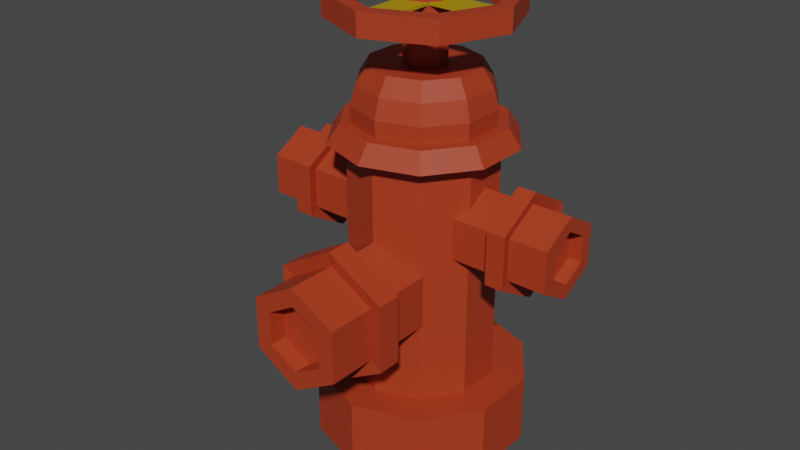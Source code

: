 # Source: Hidrant_01.blend  (saved by Blender 2.90.8; exported with 4.5.12 LTS)
import bpy
from mathutils import Matrix  # noqa: F401  (used for matrix-valued properties, if any)

bpy.ops.wm.read_factory_settings(use_empty=True)
scene = bpy.context.scene
scene.name = 'Scene'

# ---- collections
col_collection = bpy.data.collections.new('Collection'); scene.collection.children.link(col_collection)

# ---- materials (node trees are filled in below, after node groups)
mat_hidrant_01 = bpy.data.materials.new('Hidrant_01')
mat_hidrant_01.use_transparent_shadow = False
mat_yellowparthidrant_01 = bpy.data.materials.new('YellowPartHidrant_01')
mat_yellowparthidrant_01.use_transparent_shadow = False

# ---- material node trees
mat_hidrant_01.use_nodes = True; mat_hidrant_01.node_tree.nodes.clear()
_N = mat_hidrant_01.node_tree.nodes; _L = mat_hidrant_01.node_tree.links
n0 = _N.new('ShaderNodeBsdfPrincipled'); n0.name = 'Principled BSDF'; n0.location = (10, 300)
n0.distribution = 'GGX'
n0.subsurface_method = 'BURLEY'
n0.inputs[0].default_value = (0.4072, 0.04231, 0.01229, 1.0)
n0.inputs[3].default_value = 1.45
n0.inputs[27].default_value = (0.0, 0.0, 0.0, 1.0)
n0.inputs[28].default_value = 1.0
n1 = _N.new('ShaderNodeOutputMaterial'); n1.name = 'Material Output'; n1.location = (300, 300)
_L.new(n0.outputs[0], n1.inputs[0])
n1.is_active_output = True
mat_yellowparthidrant_01.use_nodes = True; mat_yellowparthidrant_01.node_tree.nodes.clear()
_N = mat_yellowparthidrant_01.node_tree.nodes; _L = mat_yellowparthidrant_01.node_tree.links
n0 = _N.new('ShaderNodeBsdfPrincipled'); n0.name = 'Principled BSDF'; n0.location = (10, 300)
n0.distribution = 'GGX'
n0.subsurface_method = 'BURLEY'
n0.inputs[0].default_value = (0.4287, 0.2789, 0.0, 1.0)
n0.inputs[3].default_value = 1.45
n0.inputs[27].default_value = (0.0, 0.0, 0.0, 1.0)
n0.inputs[28].default_value = 1.0
n1 = _N.new('ShaderNodeOutputMaterial'); n1.name = 'Material Output'; n1.location = (300, 300)
_L.new(n0.outputs[0], n1.inputs[0])
n1.is_active_output = True

# ---- world
world_world = bpy.data.worlds.new('World'); scene.world = world_world
world_world.use_nodes = True; world_world.node_tree.nodes.clear()
_N = world_world.node_tree.nodes; _L = world_world.node_tree.links
n0 = _N.new('ShaderNodeOutputWorld'); n0.name = 'World Output'; n0.location = (300, 300)
n1 = _N.new('ShaderNodeBackground'); n1.name = 'Background'; n1.location = (10, 300)
n1.inputs[0].default_value = (0.05088, 0.05088, 0.05088, 1.0)
_L.new(n1.outputs[0], n0.inputs[0])
n0.is_active_output = True
world_world.color = (0.05088, 0.05088, 0.05088)
world_world.use_sun_shadow = False
world_world.sun_shadow_jitter_overblur = 0.0

# ---- meshes
me_cylinder_010 = bpy.data.meshes.new('Cylinder.010')
me_cylinder_010.from_pydata([(0.0, 0.6546, -0.5052), (0.0, 0.6546, 1.655), (0.3848, 0.5296, -0.5052), (0.3848, 0.5296, 1.655), (0.6226, 0.2023, -0.5052), (0.6226, 0.2023, 1.655), (0.6226, -0.2023, -0.5052), (0.6226, -0.2023, 1.655), (0.3848, -0.5296, -0.5052), (0.3848, -0.5296, 1.655), (-5.723e-08, -0.6546, -0.5052), (-5.723e-08, -0.6546, 1.655), (-0.3848, -0.5296, -0.5052), (-0.3848, -0.5296, 1.655), (-0.6226, -0.2023, -0.5052), (-0.6226, -0.2023, 1.655), (-0.6226, 0.2023, -0.5052), (-0.6226, 0.2023, 1.655), (-0.3848, 0.5296, -0.5052), (-0.3848, 0.5296, 1.655), (0.4823, 0.6638, 1.655), (3.165e-07, 0.8205, 1.655), (0.7804, 0.2536, 1.655), (0.7804, -0.2536, 1.655), (0.4823, -0.6638, 1.655), (2.448e-07, -0.8205, 1.655), (-0.4823, -0.6638, 1.655), (-0.7804, -0.2536, 1.655), (-0.7804, 0.2536, 1.655), (-0.4823, 0.6638, 1.655), (0.4167, 0.5735, 1.815), (2.309e-07, 0.7089, 1.815), (0.6742, 0.2191, 1.815), (0.6742, -0.2191, 1.815), (0.4167, -0.5735, 1.815), (1.69e-07, -0.7089, 1.815), (-0.4167, -0.5735, 1.815), (-0.6742, -0.2191, 1.815), (-0.6742, 0.2191, 1.815), (-0.4167, 0.5735, 1.815), (0.3582, 0.493, 1.815), (2.153e-07, 0.6094, 1.815), (-0.3582, 0.493, 1.815), (-0.5796, 0.1883, 1.815), (-0.5796, -0.1883, 1.815), (-0.3582, -0.493, 1.815), (1.83e-07, -0.6094, 1.815), (0.3582, -0.493, 1.815), (0.5796, -0.1883, 1.815), (0.5796, 0.1883, 1.815), (0.2806, 0.3863, 2.288), (1.687e-07, 0.4775, 2.288), (0.4541, 0.1475, 2.288), (-0.2806, 0.3863, 2.288), (-0.4541, 0.1475, 2.288), (-0.4541, -0.1475, 2.288), (-0.2806, -0.3863, 2.288), (1.434e-07, -0.4775, 2.288), (0.2806, -0.3863, 2.288), (0.4541, -0.1475, 2.288), (1.016e-07, 0.6184, 1.965), (8.458e-08, 0.5703, 2.138), (0.3352, 0.4614, 2.138), (0.3635, 0.5003, 1.965), (0.3635, -0.5003, 1.965), (0.3352, -0.4614, 2.138), (5.431e-08, -0.5703, 2.138), (6.876e-08, -0.6184, 1.965), (-0.5881, -0.1911, 1.965), (-0.5424, -0.1762, 2.138), (-0.5424, 0.1762, 2.138), (-0.5881, 0.1911, 1.965), (0.5424, 0.1762, 2.138), (0.5881, 0.1911, 1.965), (0.5881, -0.1911, 1.965), (0.5424, -0.1762, 2.138), (-0.3635, -0.5003, 1.965), (-0.3352, -0.4614, 2.138), (-0.3635, 0.5003, 1.965), (-0.3352, 0.4614, 2.138), (0.0, -0.1081, 0.9209), (0.0, -1.584, 0.9209), (0.4011, -0.1081, 0.6893), (0.4011, -1.584, 0.6893), (0.4011, -0.1081, 0.2261), (0.4011, -1.584, 0.2261), (-4.049e-08, -0.1081, -0.005464), (-4.049e-08, -1.584, -0.005464), (-0.4011, -0.1081, 0.2261), (-0.4011, -1.584, 0.2261), (-0.4011, -0.1081, 0.6893), (-0.4011, -1.584, 0.6893), (0.0, -0.9805, 0.9209), (0.4011, -0.9805, 0.6893), (0.4011, -0.9805, 0.2261), (-4.049e-08, -0.9805, -0.005464), (-0.4011, -0.9805, 0.2261), (-0.4011, -0.9805, 0.6893), (0.0, -1.147, 0.9209), (0.4011, -1.147, 0.6893), (0.4011, -1.147, 0.2261), (-4.049e-08, -1.147, -0.005464), (-0.4011, -1.147, 0.2261), (-0.4011, -1.147, 0.6893), (0.5167, -1.17, 0.756), (0.5167, -0.9566, 0.756), (0.5167, -1.17, 0.1594), (0.5167, -0.9566, 0.1594), (2.025e-07, -1.17, -0.139), (2.025e-07, -0.9566, -0.139), (-0.5167, -1.17, 0.1594), (-0.5167, -0.9566, 0.1594), (-0.5167, -1.17, 0.756), (-0.5167, -0.9566, 0.756), (2.547e-07, -0.9566, 1.054), (2.547e-07, -1.17, 1.054), (0.2567, -1.584, 0.6059), (-1.016e-07, -1.584, 0.7542), (-0.2567, -1.584, 0.6059), (-0.2567, -1.584, 0.3095), (-1.257e-07, -1.584, 0.1612), (0.2567, -1.584, 0.3095), (0.2567, -1.433, 0.6059), (-1.016e-07, -1.433, 0.7542), (0.2567, -1.433, 0.3095), (-0.2567, -1.433, 0.6059), (-0.2567, -1.433, 0.3095), (-1.257e-07, -1.433, 0.1612), (0.2667, -1.584e-08, 1.364), (1.421, 3.463e-08, 1.364), (0.2667, 0.3139, 1.183), (1.421, 0.3139, 1.183), (0.2667, 0.3139, 0.8209), (1.421, 0.3139, 0.8209), (0.2667, -4.752e-08, 0.6397), (1.421, 2.949e-09, 0.6397), (0.2667, -0.3139, 0.8209), (1.421, -0.3139, 0.8209), (0.2667, -0.3139, 1.183), (1.421, -0.3139, 1.183), (0.9494, 1.4e-08, 1.364), (0.9494, 0.3139, 1.183), (0.9494, 0.3139, 0.8209), (0.9494, -1.768e-08, 0.6397), (0.9494, -0.3139, 0.8209), (0.9494, -0.3139, 1.183), (1.079, 1.968e-08, 1.364), (1.079, 0.3139, 1.183), (1.079, 0.3139, 0.8209), (1.079, -1.201e-08, 0.6397), (1.079, -0.3139, 0.8209), (1.079, -0.3139, 1.183), (1.098, 0.4043, 1.236), (0.9307, 0.4043, 1.236), (1.098, 0.4043, 0.7686), (0.9307, 0.4043, 0.7686), (1.098, 1.789e-07, 0.5352), (0.9307, 1.716e-07, 0.5352), (1.098, -0.4043, 0.7686), (0.9307, -0.4043, 0.7686), (1.098, -0.4043, 1.236), (0.9307, -0.4043, 1.236), (0.9307, 2.125e-07, 1.469), (1.098, 2.198e-07, 1.469), (1.421, 0.2009, 1.118), (1.421, -4.488e-08, 1.234), (1.421, -0.2009, 1.118), (1.421, -0.2009, 0.8861), (1.421, -6.376e-08, 0.7701), (1.421, 0.2009, 0.8861), (1.304, 0.2009, 1.118), (1.304, -5.003e-08, 1.234), (1.304, 0.2009, 0.8861), (1.304, -0.2009, 1.118), (1.304, -0.2009, 0.8861), (1.304, -6.891e-08, 0.7701), (-0.2667, -5.068e-08, 1.364), (-1.421, -6.445e-08, 1.364), (-0.2667, -0.3139, 1.183), (-1.421, -0.3139, 1.183), (-0.2667, -0.3139, 0.8209), (-1.421, -0.3139, 0.8209), (-0.2667, -1.9e-08, 0.6397), (-1.421, -3.277e-08, 0.6397), (-0.2667, 0.3139, 0.8209), (-1.421, 0.3139, 0.8209), (-0.2667, 0.3139, 1.183), (-1.421, 0.3139, 1.183), (-0.9494, -5.882e-08, 1.364), (-0.9494, -0.3139, 1.183), (-0.9494, -0.3139, 0.8209), (-0.9494, -2.714e-08, 0.6397), (-0.9494, 0.3139, 0.8209), (-0.9494, 0.3139, 1.183), (-1.079, -6.037e-08, 1.364), (-1.079, -0.3139, 1.183), (-1.079, -0.3139, 0.8209), (-1.079, -2.869e-08, 0.6397), (-1.079, 0.3139, 0.8209), (-1.079, 0.3139, 1.183), (-1.098, -0.4043, 1.236), (-0.9307, -0.4043, 1.236), (-1.098, -0.4043, 0.7686), (-0.9307, -0.4043, 0.7686), (-1.098, -2.19e-07, 0.5352), (-0.9307, -2.171e-07, 0.5352), (-1.098, 0.4043, 0.7686), (-0.9307, 0.4043, 0.7686), (-1.098, 0.4043, 1.236), (-0.9307, 0.4043, 1.236), (-0.9307, -2.579e-07, 1.469), (-1.098, -2.599e-07, 1.469), (-1.421, -0.2009, 1.118), (-1.421, 1.506e-08, 1.234), (-1.421, 0.2009, 1.118), (-1.421, 0.2009, 0.8861), (-1.421, 3.394e-08, 0.7701), (-1.421, -0.2009, 0.8861), (-1.304, -0.2009, 1.118), (-1.304, 1.647e-08, 1.234), (-1.304, -0.2009, 0.8861), (-1.304, 0.2009, 1.118), (-1.304, 0.2009, 0.8861), (-1.304, 3.534e-08, 0.7701), (0.1105, 0.152, 2.288), (9.486e-08, 0.1879, 2.288), (-0.1105, 0.152, 2.288), (-0.1787, 0.05807, 2.288), (-0.1787, -0.05807, 2.288), (-0.1105, -0.152, 2.288), (1.134e-07, -0.1879, 2.288), (0.1105, -0.152, 2.288), (0.1787, -0.05807, 2.288), (0.1787, 0.05807, 2.288), (0.1105, 0.152, 2.935), (9.486e-08, 0.1879, 2.935), (0.1787, 0.05807, 2.935), (-0.1105, 0.152, 2.935), (-0.1787, 0.05807, 2.935), (-0.1787, -0.05807, 2.935), (-0.1105, -0.152, 2.935), (1.134e-07, -0.1879, 2.935), (0.1105, -0.152, 2.935), (0.1787, -0.05807, 2.935), (0.08106, 0.1116, 2.935), (1.117e-07, 0.1379, 2.935), (-0.08106, 0.1116, 2.935), (-0.1312, 0.04261, 2.935), (-0.1312, -0.04261, 2.935), (-0.08106, -0.1116, 2.935), (1.575e-07, -0.1379, 2.935), (0.08106, -0.1116, 2.935), (0.1312, -0.04261, 2.935), (0.1312, 0.04261, 2.935), (0.08106, 0.1116, 3.031), (1.117e-07, 0.1379, 3.031), (0.1312, 0.04261, 3.031), (-0.08106, 0.1116, 3.031), (-0.1312, 0.04261, 3.031), (-0.1312, -0.04261, 3.031), (-0.08106, -0.1116, 3.031), (1.575e-07, -0.1379, 3.031), (0.08106, -0.1116, 3.031), (0.1312, -0.04261, 3.031), (1.249e-06, 0.8106, 2.664), (1.249e-06, 0.8106, 2.863), (0.5732, 0.5732, 2.664), (0.5732, 0.5732, 2.863), (0.8106, -1.978e-08, 2.664), (0.8106, -1.978e-08, 2.863), (0.5732, -0.5732, 2.664), (0.5732, -0.5732, 2.863), (1.178e-06, -0.8106, 2.664), (1.178e-06, -0.8106, 2.863), (-0.5731, -0.5732, 2.664), (-0.5731, -0.5732, 2.863), (-0.8106, 2.531e-08, 2.664), (-0.8106, 2.531e-08, 2.863), (-0.5731, 0.5732, 2.664), (-0.5731, 0.5732, 2.863), (0.4772, 0.4772, 2.863), (1.249e-06, 0.6749, 2.863), (-0.4772, 0.4772, 2.863), (-0.6749, 2.531e-08, 2.863), (-0.4772, -0.4772, 2.863), (1.189e-06, -0.6749, 2.863), (0.4772, -0.4772, 2.863), (0.6749, -1.76e-08, 2.863), (1.249e-06, 0.6749, 2.664), (0.4772, 0.4772, 2.664), (0.6749, -1.76e-08, 2.664), (0.4772, -0.4772, 2.664), (1.189e-06, -0.6749, 2.664), (-0.4772, -0.4772, 2.664), (-0.6749, 2.531e-08, 2.664), (-0.4772, 0.4772, 2.664), (-0.01191, -0.1256, 2.806), (-0.01191, -0.1256, 2.781), (-0.7013, -0.1256, 2.806), (-0.7013, -0.1256, 2.781), (-0.01191, 0.1256, 2.806), (-0.01191, 0.1256, 2.781), (-0.7013, 0.1256, 2.806), (-0.7013, 0.1256, 2.781), (0.1256, -0.01191, 2.806), (0.1256, -0.01191, 2.781), (0.1256, -0.7013, 2.806), (0.1256, -0.7013, 2.781), (-0.1256, -0.01191, 2.806), (-0.1256, -0.01191, 2.781), (-0.1256, -0.7013, 2.806), (-0.1256, -0.7013, 2.781), (0.01191, 0.1256, 2.806), (0.01191, 0.1256, 2.781), (0.7013, 0.1256, 2.806), (0.7013, 0.1256, 2.781), (0.01191, -0.1256, 2.806), (0.01191, -0.1256, 2.781), (0.7013, -0.1256, 2.806), (0.7013, -0.1256, 2.781), (-0.1256, 0.01191, 2.806), (-0.1256, 0.01191, 2.781), (-0.1256, 0.7013, 2.806), (-0.1256, 0.7013, 2.781), (0.1256, 0.01191, 2.806), (0.1256, 0.01191, 2.781), (0.1256, 0.7013, 2.806), (0.1256, 0.7013, 2.781), (9.396e-08, 0.9542, -0.5052), (0.5609, 0.772, -0.5052), (0.9075, 0.2949, -0.5052), (0.9075, -0.2949, -0.5052), (0.5609, -0.772, -0.5052), (1.054e-08, -0.9542, -0.5052), (-0.5609, -0.772, -0.5052), (-0.9075, -0.2949, -0.5052), (-0.9075, 0.2949, -0.5052), (-0.5609, 0.772, -0.5052), (9.396e-08, 0.9542, -1.129), (0.5609, 0.772, -1.129), (0.9075, 0.2949, -1.129), (0.9075, -0.2949, -1.129), (0.5609, -0.772, -1.129), (1.054e-08, -0.9542, -1.129), (-0.5609, -0.772, -1.129), (-0.9075, -0.2949, -1.129), (-0.9075, 0.2949, -1.129), (-0.5609, 0.772, -1.129)], [], [(0, 1, 3, 2), (2, 3, 5, 4), (4, 5, 7, 6), (6, 7, 9, 8), (8, 9, 11, 10), (10, 11, 13, 12), (12, 13, 15, 14), (14, 15, 17, 16), (11, 9, 24, 25), (16, 17, 19, 18), (18, 19, 1, 0), (12, 14, 335, 334), (22, 20, 30, 32), (9, 7, 23, 24), (3, 1, 21, 20), (7, 5, 22, 23), (5, 3, 20, 22), (1, 19, 29, 21), (19, 17, 28, 29), (17, 15, 27, 28), (15, 13, 26, 27), (13, 11, 25, 26), (62, 61, 51, 50), (29, 28, 38, 39), (26, 25, 35, 36), (23, 22, 32, 33), (21, 29, 39, 31), (27, 26, 36, 37), (24, 23, 33, 34), (20, 21, 31, 30), (28, 27, 37, 38), (25, 24, 34, 35), (30, 31, 41, 40), (31, 39, 42, 41), (39, 38, 43, 42), (38, 37, 44, 43), (37, 36, 45, 44), (36, 35, 46, 45), (35, 34, 47, 46), (34, 33, 48, 47), (33, 32, 49, 48), (32, 30, 40, 49), (228, 229, 240, 239), (66, 65, 58, 57), (70, 69, 55, 54), (72, 62, 50, 52), (65, 75, 59, 58), (69, 77, 56, 55), (61, 79, 53, 51), (75, 72, 52, 59), (77, 66, 57, 56), (79, 70, 54, 53), (42, 43, 71, 78), (78, 71, 70, 79), (45, 46, 67, 76), (76, 67, 66, 77), (48, 49, 73, 74), (74, 73, 72, 75), (41, 42, 78, 60), (60, 78, 79, 61), (44, 45, 76, 68), (68, 76, 77, 69), (47, 48, 74, 64), (64, 74, 75, 65), (49, 40, 63, 73), (73, 63, 62, 72), (43, 44, 68, 71), (71, 68, 69, 70), (46, 47, 64, 67), (67, 64, 65, 66), (40, 41, 60, 63), (63, 60, 61, 62), (98, 81, 83, 99), (99, 83, 85, 100), (100, 85, 87, 101), (101, 87, 89, 102), (116, 117, 123, 122), (102, 89, 91, 103), (103, 91, 81, 98), (80, 82, 84, 86, 88, 90), (90, 97, 92, 80), (88, 96, 97, 90), (86, 95, 96, 88), (84, 94, 95, 86), (82, 93, 94, 84), (80, 92, 93, 82), (94, 93, 105, 107), (101, 102, 110, 108), (92, 97, 113, 114), (98, 99, 104, 115), (95, 94, 107, 109), (102, 103, 112, 110), (113, 112, 115, 114), (111, 110, 112, 113), (109, 108, 110, 111), (107, 106, 108, 109), (105, 104, 106, 107), (114, 115, 104, 105), (97, 96, 111, 113), (100, 101, 108, 106), (93, 92, 114, 105), (103, 98, 115, 112), (96, 95, 109, 111), (99, 100, 106, 104), (83, 81, 117, 116), (81, 91, 118, 117), (91, 89, 119, 118), (89, 87, 120, 119), (87, 85, 121, 120), (85, 83, 116, 121), (122, 123, 125, 126, 127, 124), (120, 121, 124, 127), (118, 119, 126, 125), (121, 116, 122, 124), (119, 120, 127, 126), (117, 118, 125, 123), (146, 129, 131, 147), (147, 131, 133, 148), (148, 133, 135, 149), (149, 135, 137, 150), (164, 165, 171, 170), (150, 137, 139, 151), (151, 139, 129, 146), (128, 130, 132, 134, 136, 138), (138, 145, 140, 128), (136, 144, 145, 138), (134, 143, 144, 136), (132, 142, 143, 134), (130, 141, 142, 132), (128, 140, 141, 130), (142, 141, 153, 155), (149, 150, 158, 156), (140, 145, 161, 162), (146, 147, 152, 163), (143, 142, 155, 157), (150, 151, 160, 158), (161, 160, 163, 162), (159, 158, 160, 161), (157, 156, 158, 159), (155, 154, 156, 157), (153, 152, 154, 155), (162, 163, 152, 153), (145, 144, 159, 161), (148, 149, 156, 154), (141, 140, 162, 153), (151, 146, 163, 160), (144, 143, 157, 159), (147, 148, 154, 152), (131, 129, 165, 164), (129, 139, 166, 165), (139, 137, 167, 166), (137, 135, 168, 167), (135, 133, 169, 168), (133, 131, 164, 169), (170, 171, 173, 174, 175, 172), (168, 169, 172, 175), (166, 167, 174, 173), (169, 164, 170, 172), (167, 168, 175, 174), (165, 166, 173, 171), (194, 177, 179, 195), (195, 179, 181, 196), (196, 181, 183, 197), (197, 183, 185, 198), (212, 213, 219, 218), (198, 185, 187, 199), (199, 187, 177, 194), (176, 178, 180, 182, 184, 186), (186, 193, 188, 176), (184, 192, 193, 186), (182, 191, 192, 184), (180, 190, 191, 182), (178, 189, 190, 180), (176, 188, 189, 178), (190, 189, 201, 203), (197, 198, 206, 204), (188, 193, 209, 210), (194, 195, 200, 211), (191, 190, 203, 205), (198, 199, 208, 206), (209, 208, 211, 210), (207, 206, 208, 209), (205, 204, 206, 207), (203, 202, 204, 205), (201, 200, 202, 203), (210, 211, 200, 201), (193, 192, 207, 209), (196, 197, 204, 202), (189, 188, 210, 201), (199, 194, 211, 208), (192, 191, 205, 207), (195, 196, 202, 200), (179, 177, 213, 212), (177, 187, 214, 213), (187, 185, 215, 214), (185, 183, 216, 215), (183, 181, 217, 216), (181, 179, 212, 217), (218, 219, 221, 222, 223, 220), (216, 217, 220, 223), (214, 215, 222, 221), (217, 212, 218, 220), (215, 216, 223, 222), (213, 214, 221, 219), (50, 51, 225, 224), (51, 53, 226, 225), (53, 54, 227, 226), (54, 55, 228, 227), (55, 56, 229, 228), (56, 57, 230, 229), (57, 58, 231, 230), (58, 59, 232, 231), (59, 52, 233, 232), (52, 50, 224, 233), (252, 253, 256, 263), (225, 226, 237, 235), (232, 233, 236, 243), (229, 230, 241, 240), (226, 227, 238, 237), (224, 225, 235, 234), (230, 231, 242, 241), (227, 228, 239, 238), (233, 224, 234, 236), (231, 232, 243, 242), (234, 235, 245, 244), (235, 237, 246, 245), (237, 238, 247, 246), (238, 239, 248, 247), (239, 240, 249, 248), (240, 241, 250, 249), (241, 242, 251, 250), (242, 243, 252, 251), (243, 236, 253, 252), (236, 234, 244, 253), (254, 255, 257, 258, 259, 260, 261, 262, 263, 256), (249, 250, 261, 260), (246, 247, 258, 257), (244, 245, 255, 254), (250, 251, 262, 261), (247, 248, 259, 258), (253, 244, 254, 256), (251, 252, 263, 262), (248, 249, 260, 259), (245, 246, 257, 255), (264, 265, 267, 266), (266, 267, 269, 268), (268, 269, 271, 270), (270, 271, 273, 272), (272, 273, 275, 274), (274, 275, 277, 276), (290, 291, 286, 287), (276, 277, 279, 278), (278, 279, 265, 264), (289, 290, 287, 280), (267, 265, 281, 280), (265, 279, 282, 281), (279, 277, 283, 282), (277, 275, 284, 283), (275, 273, 285, 284), (273, 271, 286, 285), (271, 269, 287, 286), (269, 267, 280, 287), (264, 266, 289, 288), (266, 268, 290, 289), (268, 270, 291, 290), (270, 272, 292, 291), (272, 274, 293, 292), (274, 276, 294, 293), (276, 278, 295, 294), (278, 264, 288, 295), (291, 292, 285, 286), (292, 293, 284, 285), (293, 294, 283, 284), (294, 295, 282, 283), (295, 288, 281, 282), (288, 289, 280, 281), (296, 297, 299, 298), (298, 299, 303, 302), (302, 303, 301, 300), (300, 301, 297, 296), (298, 302, 300, 296), (303, 299, 297, 301), (304, 305, 307, 306), (306, 307, 311, 310), (310, 311, 309, 308), (308, 309, 305, 304), (306, 310, 308, 304), (311, 307, 305, 309), (312, 313, 315, 314), (314, 315, 319, 318), (318, 319, 317, 316), (316, 317, 313, 312), (314, 318, 316, 312), (319, 315, 313, 317), (320, 321, 323, 322), (322, 323, 327, 326), (326, 327, 325, 324), (324, 325, 321, 320), (322, 326, 324, 320), (327, 323, 321, 325), (330, 331, 341, 340), (10, 12, 334, 333), (8, 10, 333, 332), (6, 8, 332, 331), (0, 2, 329, 328), (4, 6, 331, 330), (2, 4, 330, 329), (18, 0, 328, 337), (16, 18, 337, 336), (14, 16, 336, 335), (338, 339, 340, 341, 342, 343, 344, 345, 346, 347), (337, 328, 338, 347), (334, 335, 345, 344), (331, 332, 342, 341), (328, 329, 339, 338), (335, 336, 346, 345), (332, 333, 343, 342), (329, 330, 340, 339), (336, 337, 347, 346), (333, 334, 344, 343)])
me_cylinder_010.polygons.foreach_set('material_index', [0, 0, 0, 0, 0, 0, 0, 0, 0, 0, 0, 0, 0, 0, 0, 0, 0, 0, 0, 0, 0, 0, 0, 0, 0, 0, 0, 0, 0, 0, 0, 0, 0, 0, 0, 0, 0, 0, 0, 0, 0, 0, 0, 0, 0, 0, 0, 0, 0, 0, 0, 0, 0, 0, 0, 0, 0, 0, 0, 0, 0, 0, 0, 0, 0, 0, 0, 0, 0, 0, 0, 0, 0, 0, 0, 0, 0, 0, 0, 0, 0, 0, 0, 0, 0, 0, 0, 0, 0, 0, 0, 0, 0, 0, 0, 0, 0, 0, 0, 0, 0, 0, 0, 0, 0, 0, 0, 0, 0, 0, 0, 0, 0, 0, 0, 0, 0, 0, 0, 0, 0, 0, 0, 0, 0, 0, 0, 0, 0, 0, 0, 0, 0, 0, 0, 0, 0, 0, 0, 0, 0, 0, 0, 0, 0, 0, 0, 0, 0, 0, 0, 0, 0, 0, 0, 0, 0, 0, 0, 0, 0, 0, 0, 0, 0, 0, 0, 0, 0, 0, 0, 0, 0, 0, 0, 0, 0, 0, 0, 0, 0, 0, 0, 0, 0, 0, 0, 0, 0, 0, 0, 0, 0, 0, 0, 0, 0, 0, 0, 0, 0, 0, 0, 0, 0, 0, 0, 0, 0, 0, 0, 0, 0, 0, 0, 0, 0, 0, 0, 0, 0, 0, 0, 0, 0, 0, 0, 0, 0, 0, 0, 0, 0, 0, 0, 0, 0, 0, 0, 0, 0, 0, 0, 0, 0, 0, 0, 0, 0, 0, 0, 0, 0, 0, 0, 0, 0, 0, 0, 0, 0, 0, 0, 0, 0, 0, 0, 0, 0, 0, 0, 0, 0, 0, 0, 0, 1, 1, 1, 1, 1, 1, 1, 1, 1, 1, 1, 1, 1, 1, 1, 1, 1, 1, 1, 1, 1, 1, 1, 1, 0, 0, 0, 0, 0, 0, 0, 0, 0, 0, 0, 0, 0, 0, 0, 0, 0, 0, 0, 0])
_uv = me_cylinder_010.uv_layers.new(name='UVMap')
_uv.uv.foreach_set('vector', [1.0, 0.5, 1.0, 1.0, 0.9, 1.0, 0.9, 0.5, 0.9, 0.5, 0.9, 1.0, 0.8, 1.0, 0.8, 0.5, 0.8, 0.5, 0.8, 1.0, 0.7, 1.0, 0.7, 0.5, 0.7, 0.5, 0.7, 1.0, 0.6, 1.0, 0.6, 0.5, 0.6, 0.5, 0.6, 1.0, 0.5, 1.0, 0.5, 0.5, 0.5, 0.5, 0.5, 1.0, 0.4, 1.0, 0.4, 0.5, 0.4, 0.5, 0.4, 1.0, 0.3, 1.0, 0.3, 0.5, 0.3, 0.5, 0.3, 1.0, 0.2, 1.0, 0.2, 0.5, 0.5, 1.0, 0.6, 1.0, 0.6, 1.0, 0.5, 1.0, 0.2, 0.5, 0.2, 1.0, 0.1, 1.0, 0.1, 0.5, 0.1, 0.5, 0.1, 1.0, -7.451e-08, 1.0, -7.451e-08, 0.5, 0.4, 0.5, 0.3, 0.5, 0.3, 0.5, 0.4, 0.5, 0.8, 1.0, 0.9, 1.0, 0.9, 1.0, 0.8, 1.0, 0.6, 1.0, 0.7, 1.0, 0.7, 1.0, 0.6, 1.0, 0.9, 1.0, 1.0, 1.0, 1.0, 1.0, 0.9, 1.0, 0.7, 1.0, 0.8, 1.0, 0.8, 1.0, 0.7, 1.0, 0.8, 1.0, 0.9, 1.0, 0.9, 1.0, 0.8, 1.0, -7.451e-08, 1.0, 0.1, 1.0, 0.1, 1.0, -7.451e-08, 1.0, 0.1, 1.0, 0.2, 1.0, 0.2, 1.0, 0.1, 1.0, 0.2, 1.0, 0.3, 1.0, 0.3, 1.0, 0.2, 1.0, 0.3, 1.0, 0.4, 1.0, 0.4, 1.0, 0.3, 1.0, 0.4, 1.0, 0.5, 1.0, 0.5, 1.0, 0.4, 1.0, 0.3713, 0.4169, 0.25, 0.4563, 0.25, 0.4563, 0.3713, 0.4169, 0.1, 1.0, 0.2, 1.0, 0.2, 1.0, 0.1, 1.0, 0.4, 1.0, 0.5, 1.0, 0.5, 1.0, 0.4, 1.0, 0.7, 1.0, 0.8, 1.0, 0.8, 1.0, 0.7, 1.0, -7.451e-08, 1.0, 0.1, 1.0, 0.1, 1.0, -7.451e-08, 1.0, 0.3, 1.0, 0.4, 1.0, 0.4, 1.0, 0.3, 1.0, 0.6, 1.0, 0.7, 1.0, 0.7, 1.0, 0.6, 1.0, 0.9, 1.0, 1.0, 1.0, 1.0, 1.0, 0.9, 1.0, 0.2, 1.0, 0.3, 1.0, 0.3, 1.0, 0.2, 1.0, 0.5, 1.0, 0.6, 1.0, 0.6, 1.0, 0.5, 1.0, 0.3911, 0.4442, 0.25, 0.49, 0.25, 0.4563, 0.3713, 0.4169, 0.25, 0.49, 0.1089, 0.4442, 0.1287, 0.4169, 0.25, 0.4563, 0.1089, 0.4442, 0.02175, 0.3242, 0.05379, 0.3138, 0.1287, 0.4169, 0.02175, 0.3242, 0.02175, 0.1758, 0.05379, 0.1862, 0.05379, 0.3138, 0.02175, 0.1758, 0.1089, 0.05584, 0.1287, 0.0831, 0.05379, 0.1862, 0.1089, 0.05584, 0.25, 0.01, 0.25, 0.0437, 0.1287, 0.0831, 0.25, 0.01, 0.3911, 0.05584, 0.3713, 0.0831, 0.25, 0.0437, 0.3911, 0.05584, 0.4783, 0.1758, 0.4462, 0.1862, 0.3713, 0.0831, 0.4783, 0.1758, 0.4783, 0.3242, 0.4462, 0.3138, 0.4462, 0.1862, 0.4783, 0.3242, 0.3911, 0.4442, 0.3713, 0.4169, 0.4462, 0.3138, 0.129, 0.2107, 0.1752, 0.1471, 0.1752, 0.1471, 0.129, 0.2107, 0.25, 0.0437, 0.3713, 0.0831, 0.3713, 0.0831, 0.25, 0.0437, 0.05379, 0.3138, 0.05379, 0.1862, 0.05379, 0.1862, 0.05379, 0.3138, 0.4462, 0.3138, 0.3713, 0.4169, 0.3713, 0.4169, 0.4462, 0.3138, 0.3713, 0.0831, 0.4462, 0.1862, 0.4462, 0.1862, 0.3713, 0.0831, 0.05379, 0.1862, 0.1287, 0.0831, 0.1287, 0.0831, 0.05379, 0.1862, 0.25, 0.4563, 0.1287, 0.4169, 0.1287, 0.4169, 0.25, 0.4563, 0.4462, 0.1862, 0.4462, 0.3138, 0.4462, 0.3138, 0.4462, 0.1862, 0.1287, 0.0831, 0.25, 0.0437, 0.25, 0.0437, 0.1287, 0.0831, 0.1287, 0.4169, 0.05379, 0.3138, 0.05379, 0.3138, 0.1287, 0.4169, 0.1287, 0.4169, 0.05379, 0.3138, 0.05379, 0.3138, 0.1287, 0.4169, 0.1287, 0.4169, 0.05379, 0.3138, 0.05379, 0.3138, 0.1287, 0.4169, 0.1287, 0.0831, 0.25, 0.0437, 0.25, 0.0437, 0.1287, 0.0831, 0.1287, 0.0831, 0.25, 0.0437, 0.25, 0.0437, 0.1287, 0.0831, 0.4462, 0.1862, 0.4462, 0.3138, 0.4462, 0.3138, 0.4462, 0.1862, 0.4462, 0.1862, 0.4462, 0.3138, 0.4462, 0.3138, 0.4462, 0.1862, 0.25, 0.4563, 0.1287, 0.4169, 0.1287, 0.4169, 0.25, 0.4563, 0.25, 0.4563, 0.1287, 0.4169, 0.1287, 0.4169, 0.25, 0.4563, 0.05379, 0.1862, 0.1287, 0.0831, 0.1287, 0.0831, 0.05379, 0.1862, 0.05379, 0.1862, 0.1287, 0.0831, 0.1287, 0.0831, 0.05379, 0.1862, 0.3713, 0.0831, 0.4462, 0.1862, 0.4462, 0.1862, 0.3713, 0.0831, 0.3713, 0.0831, 0.4462, 0.1862, 0.4462, 0.1862, 0.3713, 0.0831, 0.4462, 0.3138, 0.3713, 0.4169, 0.3713, 0.4169, 0.4462, 0.3138, 0.4462, 0.3138, 0.3713, 0.4169, 0.3713, 0.4169, 0.4462, 0.3138, 0.05379, 0.3138, 0.05379, 0.1862, 0.05379, 0.1862, 0.05379, 0.3138, 0.05379, 0.3138, 0.05379, 0.1862, 0.05379, 0.1862, 0.05379, 0.3138, 0.25, 0.0437, 0.3713, 0.0831, 0.3713, 0.0831, 0.25, 0.0437, 0.25, 0.0437, 0.3713, 0.0831, 0.3713, 0.0831, 0.25, 0.0437, 0.3713, 0.4169, 0.25, 0.4563, 0.25, 0.4563, 0.3713, 0.4169, 0.3713, 0.4169, 0.25, 0.4563, 0.25, 0.4563, 0.3713, 0.4169, 1.0, 0.8063, 1.0, 1.0, 0.8333, 1.0, 0.8333, 0.8063, 0.8333, 0.8063, 0.8333, 1.0, 0.6667, 1.0, 0.6667, 0.8063, 0.6667, 0.8063, 0.6667, 1.0, 0.5, 1.0, 0.5, 0.8063, 0.5, 0.8063, 0.5, 1.0, 0.3333, 1.0, 0.3333, 0.8063, 0.4003, 0.3368, 0.25, 0.4236, 0.25, 0.4236, 0.4003, 0.3368, 0.3333, 0.8063, 0.3333, 1.0, 0.1667, 1.0, 0.1667, 0.8063, 0.1667, 0.8063, 0.1667, 1.0, -8.941e-08, 1.0, -8.941e-08, 0.8063, 0.75, 0.49, 0.9578, 0.37, 0.9578, 0.13, 0.75, 0.01, 0.5422, 0.13, 0.5422, 0.37, 0.1667, 0.5, 0.1667, 0.75, -8.941e-08, 0.75, -8.941e-08, 0.5, 0.3333, 0.5, 0.3333, 0.75, 0.1667, 0.75, 0.1667, 0.5, 0.5, 0.5, 0.5, 0.75, 0.3333, 0.75, 0.3333, 0.5, 0.6667, 0.5, 0.6667, 0.75, 0.5, 0.75, 0.5, 0.5, 0.8333, 0.5, 0.8333, 0.75, 0.6667, 0.75, 0.6667, 0.5, 1.0, 0.5, 1.0, 0.75, 0.8333, 0.75, 0.8333, 0.5, 0.6667, 0.75, 0.8333, 0.75, 0.8333, 0.75, 0.6667, 0.75, 0.5, 0.8063, 0.3333, 0.8063, 0.3333, 0.8063, 0.5, 0.8063, -8.941e-08, 0.75, 0.1667, 0.75, 0.1667, 0.75, -8.941e-08, 0.75, 1.0, 0.8063, 0.8333, 0.8063, 0.8333, 0.8063, 1.0, 0.8063, 0.5, 0.75, 0.6667, 0.75, 0.6667, 0.75, 0.5, 0.75, 0.3333, 0.8063, 0.1667, 0.8063, 0.1667, 0.8063, 0.3333, 0.8063, 0.1667, 0.75, 0.1667, 0.8063, -8.941e-08, 0.8063, -8.941e-08, 0.75, 0.3333, 0.75, 0.3333, 0.8063, 0.1667, 0.8063, 0.1667, 0.75, 0.5, 0.75, 0.5, 0.8063, 0.3333, 0.8063, 0.3333, 0.75, 0.6667, 0.75, 0.6667, 0.8063, 0.5, 0.8063, 0.5, 0.75, 0.8333, 0.75, 0.8333, 0.8063, 0.6667, 0.8063, 0.6667, 0.75, 1.0, 0.75, 1.0, 0.8063, 0.8333, 0.8063, 0.8333, 0.75, 0.1667, 0.75, 0.3333, 0.75, 0.3333, 0.75, 0.1667, 0.75, 0.6667, 0.8063, 0.5, 0.8063, 0.5, 0.8063, 0.6667, 0.8063, 0.8333, 0.75, 1.0, 0.75, 1.0, 0.75, 0.8333, 0.75, 0.1667, 0.8063, -8.941e-08, 0.8063, -8.941e-08, 0.8063, 0.1667, 0.8063, 0.3333, 0.75, 0.5, 0.75, 0.5, 0.75, 0.3333, 0.75, 0.8333, 0.8063, 0.6667, 0.8063, 0.6667, 0.8063, 0.8333, 0.8063, 0.4578, 0.37, 0.25, 0.49, 0.25, 0.4236, 0.4003, 0.3368, 0.25, 0.49, 0.04215, 0.37, 0.09967, 0.3368, 0.25, 0.4236, 0.04215, 0.37, 0.04215, 0.13, 0.09967, 0.1632, 0.09967, 0.3368, 0.04215, 0.13, 0.25, 0.01, 0.25, 0.07641, 0.09967, 0.1632, 0.25, 0.01, 0.4578, 0.13, 0.4003, 0.1632, 0.25, 0.07641, 0.4578, 0.13, 0.4578, 0.37, 0.4003, 0.3368, 0.4003, 0.1632, 0.4003, 0.3368, 0.25, 0.4236, 0.09967, 0.3368, 0.09967, 0.1632, 0.25, 0.07641, 0.4003, 0.1632, 0.25, 0.07641, 0.4003, 0.1632, 0.4003, 0.1632, 0.25, 0.07641, 0.09967, 0.3368, 0.09967, 0.1632, 0.09967, 0.1632, 0.09967, 0.3368, 0.4003, 0.1632, 0.4003, 0.3368, 0.4003, 0.3368, 0.4003, 0.1632, 0.09967, 0.1632, 0.25, 0.07641, 0.25, 0.07641, 0.09967, 0.1632, 0.25, 0.4236, 0.09967, 0.3368, 0.09967, 0.3368, 0.25, 0.4236, 1.0, 0.8063, 1.0, 1.0, 0.8333, 1.0, 0.8333, 0.8063, 0.8333, 0.8063, 0.8333, 1.0, 0.6667, 1.0, 0.6667, 0.8063, 0.6667, 0.8063, 0.6667, 1.0, 0.5, 1.0, 0.5, 0.8063, 0.5, 0.8063, 0.5, 1.0, 0.3333, 1.0, 0.3333, 0.8063, 0.4003, 0.3368, 0.25, 0.4236, 0.25, 0.4236, 0.4003, 0.3368, 0.3333, 0.8063, 0.3333, 1.0, 0.1667, 1.0, 0.1667, 0.8063, 0.1667, 0.8063, 0.1667, 1.0, -8.941e-08, 1.0, -8.941e-08, 0.8063, 0.75, 0.49, 0.9578, 0.37, 0.9578, 0.13, 0.75, 0.01, 0.5422, 0.13, 0.5422, 0.37, 0.1667, 0.5, 0.1667, 0.75, -8.941e-08, 0.75, -8.941e-08, 0.5, 0.3333, 0.5, 0.3333, 0.75, 0.1667, 0.75, 0.1667, 0.5, 0.5, 0.5, 0.5, 0.75, 0.3333, 0.75, 0.3333, 0.5, 0.6667, 0.5, 0.6667, 0.75, 0.5, 0.75, 0.5, 0.5, 0.8333, 0.5, 0.8333, 0.75, 0.6667, 0.75, 0.6667, 0.5, 1.0, 0.5, 1.0, 0.75, 0.8333, 0.75, 0.8333, 0.5, 0.6667, 0.75, 0.8333, 0.75, 0.8333, 0.75, 0.6667, 0.75, 0.5, 0.8063, 0.3333, 0.8063, 0.3333, 0.8063, 0.5, 0.8063, -8.941e-08, 0.75, 0.1667, 0.75, 0.1667, 0.75, -8.941e-08, 0.75, 1.0, 0.8063, 0.8333, 0.8063, 0.8333, 0.8063, 1.0, 0.8063, 0.5, 0.75, 0.6667, 0.75, 0.6667, 0.75, 0.5, 0.75, 0.3333, 0.8063, 0.1667, 0.8063, 0.1667, 0.8063, 0.3333, 0.8063, 0.1667, 0.75, 0.1667, 0.8063, -8.941e-08, 0.8063, -8.941e-08, 0.75, 0.3333, 0.75, 0.3333, 0.8063, 0.1667, 0.8063, 0.1667, 0.75, 0.5, 0.75, 0.5, 0.8063, 0.3333, 0.8063, 0.3333, 0.75, 0.6667, 0.75, 0.6667, 0.8063, 0.5, 0.8063, 0.5, 0.75, 0.8333, 0.75, 0.8333, 0.8063, 0.6667, 0.8063, 0.6667, 0.75, 1.0, 0.75, 1.0, 0.8063, 0.8333, 0.8063, 0.8333, 0.75, 0.1667, 0.75, 0.3333, 0.75, 0.3333, 0.75, 0.1667, 0.75, 0.6667, 0.8063, 0.5, 0.8063, 0.5, 0.8063, 0.6667, 0.8063, 0.8333, 0.75, 1.0, 0.75, 1.0, 0.75, 0.8333, 0.75, 0.1667, 0.8063, -8.941e-08, 0.8063, -8.941e-08, 0.8063, 0.1667, 0.8063, 0.3333, 0.75, 0.5, 0.75, 0.5, 0.75, 0.3333, 0.75, 0.8333, 0.8063, 0.6667, 0.8063, 0.6667, 0.8063, 0.8333, 0.8063, 0.4578, 0.37, 0.25, 0.49, 0.25, 0.4236, 0.4003, 0.3368, 0.25, 0.49, 0.04215, 0.37, 0.09967, 0.3368, 0.25, 0.4236, 0.04215, 0.37, 0.04215, 0.13, 0.09967, 0.1632, 0.09967, 0.3368, 0.04215, 0.13, 0.25, 0.01, 0.25, 0.07641, 0.09967, 0.1632, 0.25, 0.01, 0.4578, 0.13, 0.4003, 0.1632, 0.25, 0.07641, 0.4578, 0.13, 0.4578, 0.37, 0.4003, 0.3368, 0.4003, 0.1632, 0.4003, 0.3368, 0.25, 0.4236, 0.09967, 0.3368, 0.09967, 0.1632, 0.25, 0.07641, 0.4003, 0.1632, 0.25, 0.07641, 0.4003, 0.1632, 0.4003, 0.1632, 0.25, 0.07641, 0.09967, 0.3368, 0.09967, 0.1632, 0.09967, 0.1632, 0.09967, 0.3368, 0.4003, 0.1632, 0.4003, 0.3368, 0.4003, 0.3368, 0.4003, 0.1632, 0.09967, 0.1632, 0.25, 0.07641, 0.25, 0.07641, 0.09967, 0.1632, 0.25, 0.4236, 0.09967, 0.3368, 0.09967, 0.3368, 0.25, 0.4236, 1.0, 0.8063, 1.0, 1.0, 0.8333, 1.0, 0.8333, 0.8063, 0.8333, 0.8063, 0.8333, 1.0, 0.6667, 1.0, 0.6667, 0.8063, 0.6667, 0.8063, 0.6667, 1.0, 0.5, 1.0, 0.5, 0.8063, 0.5, 0.8063, 0.5, 1.0, 0.3333, 1.0, 0.3333, 0.8063, 0.4003, 0.3368, 0.25, 0.4236, 0.25, 0.4236, 0.4003, 0.3368, 0.3333, 0.8063, 0.3333, 1.0, 0.1667, 1.0, 0.1667, 0.8063, 0.1667, 0.8063, 0.1667, 1.0, -8.941e-08, 1.0, -8.941e-08, 0.8063, 0.75, 0.49, 0.9578, 0.37, 0.9578, 0.13, 0.75, 0.01, 0.5422, 0.13, 0.5422, 0.37, 0.1667, 0.5, 0.1667, 0.75, -8.941e-08, 0.75, -8.941e-08, 0.5, 0.3333, 0.5, 0.3333, 0.75, 0.1667, 0.75, 0.1667, 0.5, 0.5, 0.5, 0.5, 0.75, 0.3333, 0.75, 0.3333, 0.5, 0.6667, 0.5, 0.6667, 0.75, 0.5, 0.75, 0.5, 0.5, 0.8333, 0.5, 0.8333, 0.75, 0.6667, 0.75, 0.6667, 0.5, 1.0, 0.5, 1.0, 0.75, 0.8333, 0.75, 0.8333, 0.5, 0.6667, 0.75, 0.8333, 0.75, 0.8333, 0.75, 0.6667, 0.75, 0.5, 0.8063, 0.3333, 0.8063, 0.3333, 0.8063, 0.5, 0.8063, -8.941e-08, 0.75, 0.1667, 0.75, 0.1667, 0.75, -8.941e-08, 0.75, 1.0, 0.8063, 0.8333, 0.8063, 0.8333, 0.8063, 1.0, 0.8063, 0.5, 0.75, 0.6667, 0.75, 0.6667, 0.75, 0.5, 0.75, 0.3333, 0.8063, 0.1667, 0.8063, 0.1667, 0.8063, 0.3333, 0.8063, 0.1667, 0.75, 0.1667, 0.8063, -8.941e-08, 0.8063, -8.941e-08, 0.75, 0.3333, 0.75, 0.3333, 0.8063, 0.1667, 0.8063, 0.1667, 0.75, 0.5, 0.75, 0.5, 0.8063, 0.3333, 0.8063, 0.3333, 0.75, 0.6667, 0.75, 0.6667, 0.8063, 0.5, 0.8063, 0.5, 0.75, 0.8333, 0.75, 0.8333, 0.8063, 0.6667, 0.8063, 0.6667, 0.75, 1.0, 0.75, 1.0, 0.8063, 0.8333, 0.8063, 0.8333, 0.75, 0.1667, 0.75, 0.3333, 0.75, 0.3333, 0.75, 0.1667, 0.75, 0.6667, 0.8063, 0.5, 0.8063, 0.5, 0.8063, 0.6667, 0.8063, 0.8333, 0.75, 1.0, 0.75, 1.0, 0.75, 0.8333, 0.75, 0.1667, 0.8063, -8.941e-08, 0.8063, -8.941e-08, 0.8063, 0.1667, 0.8063, 0.3333, 0.75, 0.5, 0.75, 0.5, 0.75, 0.3333, 0.75, 0.8333, 0.8063, 0.6667, 0.8063, 0.6667, 0.8063, 0.8333, 0.8063, 0.4578, 0.37, 0.25, 0.49, 0.25, 0.4236, 0.4003, 0.3368, 0.25, 0.49, 0.04215, 0.37, 0.09967, 0.3368, 0.25, 0.4236, 0.04215, 0.37, 0.04215, 0.13, 0.09967, 0.1632, 0.09967, 0.3368, 0.04215, 0.13, 0.25, 0.01, 0.25, 0.07641, 0.09967, 0.1632, 0.25, 0.01, 0.4578, 0.13, 0.4003, 0.1632, 0.25, 0.07641, 0.4578, 0.13, 0.4578, 0.37, 0.4003, 0.3368, 0.4003, 0.1632, 0.4003, 0.3368, 0.25, 0.4236, 0.09967, 0.3368, 0.09967, 0.1632, 0.25, 0.07641, 0.4003, 0.1632, 0.25, 0.07641, 0.4003, 0.1632, 0.4003, 0.1632, 0.25, 0.07641, 0.09967, 0.3368, 0.09967, 0.1632, 0.09967, 0.1632, 0.09967, 0.3368, 0.4003, 0.1632, 0.4003, 0.3368, 0.4003, 0.3368, 0.4003, 0.1632, 0.09967, 0.1632, 0.25, 0.07641, 0.25, 0.07641, 0.09967, 0.1632, 0.25, 0.4236, 0.09967, 0.3368, 0.09967, 0.3368, 0.25, 0.4236, 0.3713, 0.4169, 0.25, 0.4563, 0.25, 0.3773, 0.3248, 0.3529, 0.25, 0.4563, 0.1287, 0.4169, 0.1752, 0.3529, 0.25, 0.3773, 0.1287, 0.4169, 0.05379, 0.3138, 0.129, 0.2893, 0.1752, 0.3529, 0.05379, 0.3138, 0.05379, 0.1862, 0.129, 0.2107, 0.129, 0.2893, 0.05379, 0.1862, 0.1287, 0.0831, 0.1752, 0.1471, 0.129, 0.2107, 0.1287, 0.0831, 0.25, 0.0437, 0.25, 0.1227, 0.1752, 0.1471, 0.25, 0.0437, 0.3713, 0.0831, 0.3248, 0.1471, 0.25, 0.1227, 0.3713, 0.0831, 0.4462, 0.1862, 0.371, 0.2107, 0.3248, 0.1471, 0.4462, 0.1862, 0.4462, 0.3138, 0.371, 0.2893, 0.371, 0.2107, 0.4462, 0.3138, 0.3713, 0.4169, 0.3248, 0.3529, 0.371, 0.2893, 0.3226, 0.2264, 0.3226, 0.2736, 0.3226, 0.2736, 0.3226, 0.2264, 0.25, 0.3773, 0.1752, 0.3529, 0.1752, 0.3529, 0.25, 0.3773, 0.371, 0.2107, 0.371, 0.2893, 0.371, 0.2893, 0.371, 0.2107, 0.1752, 0.1471, 0.25, 0.1227, 0.25, 0.1227, 0.1752, 0.1471, 0.1752, 0.3529, 0.129, 0.2893, 0.129, 0.2893, 0.1752, 0.3529, 0.3248, 0.3529, 0.25, 0.3773, 0.25, 0.3773, 0.3248, 0.3529, 0.25, 0.1227, 0.3248, 0.1471, 0.3248, 0.1471, 0.25, 0.1227, 0.129, 0.2893, 0.129, 0.2107, 0.129, 0.2107, 0.129, 0.2893, 0.371, 0.2893, 0.3248, 0.3529, 0.3248, 0.3529, 0.371, 0.2893, 0.3248, 0.1471, 0.371, 0.2107, 0.371, 0.2107, 0.3248, 0.1471, 0.3248, 0.3529, 0.25, 0.3773, 0.25, 0.3263, 0.2949, 0.3118, 0.25, 0.3773, 0.1752, 0.3529, 0.2051, 0.3118, 0.25, 0.3263, 0.1752, 0.3529, 0.129, 0.2893, 0.1774, 0.2736, 0.2051, 0.3118, 0.129, 0.2893, 0.129, 0.2107, 0.1774, 0.2264, 0.1774, 0.2736, 0.129, 0.2107, 0.1752, 0.1471, 0.2051, 0.1882, 0.1774, 0.2264, 0.1752, 0.1471, 0.25, 0.1227, 0.25, 0.1737, 0.2051, 0.1882, 0.25, 0.1227, 0.3248, 0.1471, 0.2949, 0.1882, 0.25, 0.1737, 0.3248, 0.1471, 0.371, 0.2107, 0.3226, 0.2264, 0.2949, 0.1882, 0.371, 0.2107, 0.371, 0.2893, 0.3226, 0.2736, 0.3226, 0.2264, 0.371, 0.2893, 0.3248, 0.3529, 0.2949, 0.3118, 0.3226, 0.2736, 0.2949, 0.3118, 0.25, 0.3263, 0.2051, 0.3118, 0.1774, 0.2736, 0.1774, 0.2264, 0.2051, 0.1882, 0.25, 0.1737, 0.2949, 0.1882, 0.3226, 0.2264, 0.3226, 0.2736, 0.2051, 0.1882, 0.25, 0.1737, 0.25, 0.1737, 0.2051, 0.1882, 0.2051, 0.3118, 0.1774, 0.2736, 0.1774, 0.2736, 0.2051, 0.3118, 0.2949, 0.3118, 0.25, 0.3263, 0.25, 0.3263, 0.2949, 0.3118, 0.25, 0.1737, 0.2949, 0.1882, 0.2949, 0.1882, 0.25, 0.1737, 0.1774, 0.2736, 0.1774, 0.2264, 0.1774, 0.2264, 0.1774, 0.2736, 0.3226, 0.2736, 0.2949, 0.3118, 0.2949, 0.3118, 0.3226, 0.2736, 0.2949, 0.1882, 0.3226, 0.2264, 0.3226, 0.2264, 0.2949, 0.1882, 0.1774, 0.2264, 0.2051, 0.1882, 0.2051, 0.1882, 0.1774, 0.2264, 0.25, 0.3263, 0.2051, 0.3118, 0.2051, 0.3118, 0.25, 0.3263, 1.0, 0.5, 1.0, 1.0, 0.875, 1.0, 0.875, 0.5, 0.875, 0.5, 0.875, 1.0, 0.75, 1.0, 0.75, 0.5, 0.75, 0.5, 0.75, 1.0, 0.625, 1.0, 0.625, 0.5, 0.625, 0.5, 0.625, 1.0, 0.5, 1.0, 0.5, 0.5, 0.5, 0.5, 0.5, 1.0, 0.375, 1.0, 0.375, 0.5, 0.375, 0.5, 0.375, 1.0, 0.25, 1.0, 0.25, 0.5, 0.9498, 0.25, 0.8913, 0.1087, 0.3913, 0.1087, 0.4498, 0.25, 0.25, 0.5, 0.25, 1.0, 0.125, 1.0, 0.125, 0.5, 0.125, 0.5, 0.125, 1.0, 0.0, 1.0, 0.0, 0.5, 0.8913, 0.3913, 0.9498, 0.25, 0.4498, 0.25, 0.3913, 0.3913, 0.4197, 0.4197, 0.25, 0.49, 0.25, 0.4498, 0.3913, 0.3913, 0.25, 0.49, 0.08029, 0.4197, 0.1087, 0.3913, 0.25, 0.4498, 0.08029, 0.4197, 0.01, 0.25, 0.05017, 0.25, 0.1087, 0.3913, 0.01, 0.25, 0.08029, 0.08029, 0.1087, 0.1087, 0.05017, 0.25, 0.08029, 0.08029, 0.25, 0.01, 0.25, 0.05017, 0.1087, 0.1087, 0.25, 0.01, 0.4197, 0.08029, 0.3913, 0.1087, 0.25, 0.05017, 0.4197, 0.08029, 0.49, 0.25, 0.4498, 0.25, 0.3913, 0.1087, 0.49, 0.25, 0.4197, 0.4197, 0.3913, 0.3913, 0.4498, 0.25, 0.75, 0.49, 0.9197, 0.4197, 0.8913, 0.3913, 0.75, 0.4498, 0.9197, 0.4197, 0.99, 0.25, 0.9498, 0.25, 0.8913, 0.3913, 0.99, 0.25, 0.9197, 0.08029, 0.8913, 0.1087, 0.9498, 0.25, 0.9197, 0.08029, 0.75, 0.01, 0.75, 0.05017, 0.8913, 0.1087, 0.75, 0.01, 0.5803, 0.08029, 0.6087, 0.1087, 0.75, 0.05017, 0.5803, 0.08029, 0.51, 0.25, 0.5502, 0.25, 0.6087, 0.1087, 0.51, 0.25, 0.5803, 0.4197, 0.6087, 0.3913, 0.5502, 0.25, 0.5803, 0.4197, 0.75, 0.49, 0.75, 0.4498, 0.6087, 0.3913, 0.8913, 0.1087, 0.75, 0.05017, 0.25, 0.05017, 0.3913, 0.1087, 0.75, 0.05017, 0.6087, 0.1087, 0.1087, 0.1087, 0.25, 0.05017, 0.6087, 0.1087, 0.5502, 0.25, 0.05017, 0.25, 0.1087, 0.1087, 0.5502, 0.25, 0.6087, 0.3913, 0.1087, 0.3913, 0.05017, 0.25, 0.6087, 0.3913, 0.75, 0.4498, 0.25, 0.4498, 0.1087, 0.3913, 0.75, 0.4498, 0.8913, 0.3913, 0.3913, 0.3913, 0.25, 0.4498, 0.375, 0.0, 0.625, 0.0, 0.625, 0.25, 0.375, 0.25, 0.375, 0.25, 0.625, 0.25, 0.625, 0.5, 0.375, 0.5, 0.375, 0.5, 0.625, 0.5, 0.625, 0.75, 0.375, 0.75, 0.375, 0.75, 0.625, 0.75, 0.625, 1.0, 0.375, 1.0, 0.125, 0.5, 0.375, 0.5, 0.375, 0.75, 0.125, 0.75, 0.625, 0.5, 0.875, 0.5, 0.875, 0.75, 0.625, 0.75, 0.375, 0.0, 0.625, 0.0, 0.625, 0.25, 0.375, 0.25, 0.375, 0.25, 0.625, 0.25, 0.625, 0.5, 0.375, 0.5, 0.375, 0.5, 0.625, 0.5, 0.625, 0.75, 0.375, 0.75, 0.375, 0.75, 0.625, 0.75, 0.625, 1.0, 0.375, 1.0, 0.125, 0.5, 0.375, 0.5, 0.375, 0.75, 0.125, 0.75, 0.625, 0.5, 0.875, 0.5, 0.875, 0.75, 0.625, 0.75, 0.375, 0.0, 0.625, 0.0, 0.625, 0.25, 0.375, 0.25, 0.375, 0.25, 0.625, 0.25, 0.625, 0.5, 0.375, 0.5, 0.375, 0.5, 0.625, 0.5, 0.625, 0.75, 0.375, 0.75, 0.375, 0.75, 0.625, 0.75, 0.625, 1.0, 0.375, 1.0, 0.125, 0.5, 0.375, 0.5, 0.375, 0.75, 0.125, 0.75, 0.625, 0.5, 0.875, 0.5, 0.875, 0.75, 0.625, 0.75, 0.375, 0.0, 0.625, 0.0, 0.625, 0.25, 0.375, 0.25, 0.375, 0.25, 0.625, 0.25, 0.625, 0.5, 0.375, 0.5, 0.375, 0.5, 0.625, 0.5, 0.625, 0.75, 0.375, 0.75, 0.375, 0.75, 0.625, 0.75, 0.625, 1.0, 0.375, 1.0, 0.125, 0.5, 0.375, 0.5, 0.375, 0.75, 0.125, 0.75, 0.625, 0.5, 0.875, 0.5, 0.875, 0.75, 0.625, 0.75, 0.8, 0.5, 0.7, 0.5, 0.7, 0.5, 0.8, 0.5, 0.5, 0.5, 0.4, 0.5, 0.4, 0.5, 0.5, 0.5, 0.6, 0.5, 0.5, 0.5, 0.5, 0.5, 0.6, 0.5, 0.7, 0.5, 0.6, 0.5, 0.6, 0.5, 0.7, 0.5, 1.0, 0.5, 0.9, 0.5, 0.9, 0.5, 1.0, 0.5, 0.8, 0.5, 0.7, 0.5, 0.7, 0.5, 0.8, 0.5, 0.9, 0.5, 0.8, 0.5, 0.8, 0.5, 0.9, 0.5, 0.1, 0.5, -7.451e-08, 0.5, -7.451e-08, 0.5, 0.1, 0.5, 0.2, 0.5, 0.1, 0.5, 0.1, 0.5, 0.2, 0.5, 0.3, 0.5, 0.2, 0.5, 0.2, 0.5, 0.3, 0.5, 0.75, 0.49, 0.8911, 0.4442, 0.9783, 0.3242, 0.9783, 0.1758, 0.8911, 0.05584, 0.75, 0.01, 0.6089, 0.05584, 0.5217, 0.1758, 0.5217, 0.3242, 0.6089, 0.4442, 0.1, 0.5, -7.451e-08, 0.5, -7.451e-08, 0.5, 0.1, 0.5, 0.4, 0.5, 0.3, 0.5, 0.3, 0.5, 0.4, 0.5, 0.7, 0.5, 0.6, 0.5, 0.6, 0.5, 0.7, 0.5, 1.0, 0.5, 0.9, 0.5, 0.9, 0.5, 1.0, 0.5, 0.3, 0.5, 0.2, 0.5, 0.2, 0.5, 0.3, 0.5, 0.6, 0.5, 0.5, 0.5, 0.5, 0.5, 0.6, 0.5, 0.9, 0.5, 0.8, 0.5, 0.8, 0.5, 0.9, 0.5, 0.2, 0.5, 0.1, 0.5, 0.1, 0.5, 0.2, 0.5, 0.5, 0.5, 0.4, 0.5, 0.4, 0.5, 0.5, 0.5])
me_cylinder_010.materials.append(mat_hidrant_01)
me_cylinder_010.materials.append(mat_yellowparthidrant_01)
me_cylinder_010.use_remesh_fix_poles = True
me_cylinder_010.use_remesh_preserve_attributes = False
me_cylinder_010.use_mirror_vertex_groups = False
me_cylinder_010.update()

# ---- objects
ob_hidrant_01 = bpy.data.objects.new('Hidrant_01', me_cylinder_010)

# ---- transforms, parenting, visibility, modifiers, constraints
ob_hidrant_01.location = (0.0, 0.0, 0.0)
ob_hidrant_01.lineart.crease_threshold = 0.0

# ---- collection membership
col_collection.objects.link(ob_hidrant_01)

# ---- scene / render settings (as saved in the file)
scene.frame_start = 1; scene.frame_end = 250; scene.frame_set(1)
scene.render.engine = 'BLENDER_EEVEE_NEXT'
scene.cycles.use_denoising = False
scene.cycles.samples = 128
scene.cycles.sampling_pattern = 'TABULATED_SOBOL'
scene.cycles.use_adaptive_sampling = False
scene.cycles.use_light_tree = False
scene.view_settings.view_transform = 'Filmic'
bpy.context.view_layer.update()

# ---- added for rendering (the .blend has no active camera and no usable light): camera, sun
cam_auto = bpy.data.cameras.new('AutoCamera')
cam_auto.lens = 50.0
cam_auto.sensor_width = 36.0
cam_auto.clip_end = 1000.0
ob_auto_camera = bpy.data.objects.new('AutoCamera', cam_auto)
scene.collection.objects.link(ob_auto_camera)
ob_auto_camera.location = (5.21978, -6.57851, 5.12715)
ob_auto_camera.rotation_euler = (1.09748, -7.21219e-08, 0.694738)
scene.camera = ob_auto_camera
light_auto_sun = bpy.data.lights.new('AutoSun', 'SUN')
light_auto_sun.energy = 3.0
light_auto_sun.angle = 0.0523599
ob_auto_sun = bpy.data.objects.new('AutoSun', light_auto_sun)
scene.collection.objects.link(ob_auto_sun)
ob_auto_sun.rotation_euler = (0.872665, 0.174533, 0.523599)
bpy.context.view_layer.update()

